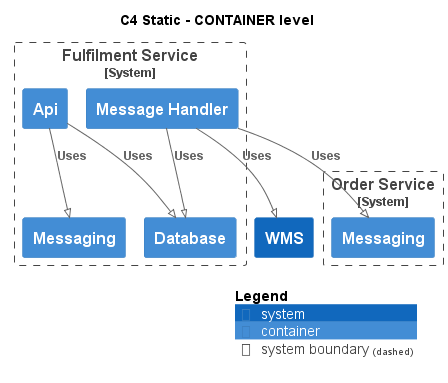

The diagram above was rendered by PlantUML. Its source (embedded in the PNG):
@startuml
!pragma layout smetana
!include ..\..\.c4s\C4_Container.puml

AddElementTag("state:new", $bgColor=green, $fontColor=#ffffff, $borderColor=green, $shadowing="False")
AddElementTag("state:changed", $bgColor=orange, $fontColor=#ffffff, $borderColor=orange, $shadowing="False")
AddElementTag("state:removed", $bgColor=red, $fontColor=#ffffff, $borderColor=red, $shadowing="False")

AddRelTag("state:new", $textColor=green, $lineColor=green)
AddRelTag("state:changed", $textColor=orange, $lineColor=orange)
AddRelTag("state:removed", $textColor=red, $lineColor=red)

SHOW_PERSON_PORTRAIT()
LAYOUT_TOP_DOWN()

skinparam linetype polyline

title C4 Static - CONTAINER level


System_Boundary(ECommercePlatform.SoftwareSystems.FulfilmentService, "Fulfilment Service") {
    Container(ECommercePlatform.SoftwareSystems.FulfilmentService.Containers.Api, "Api", "", "")
    Container(ECommercePlatform.SoftwareSystems.FulfilmentService.Containers.Database, "Database", "", "")
    Container(ECommercePlatform.SoftwareSystems.FulfilmentService.Containers.Messaging, "Messaging", "", "")
    Container(ECommercePlatform.SoftwareSystems.FulfilmentService.Containers.MessageHandler, "Message Handler", "", "")
}

System_Boundary(ECommercePlatform.SoftwareSystems.OrderService, "Order Service") {
    Container(ECommercePlatform.SoftwareSystems.OrderService.Containers.Messaging, "Messaging", "", "")
}
System(ECommercePlatform.SoftwareSystems.WMS, "WMS", "")

Rel(ECommercePlatform.SoftwareSystems.FulfilmentService.Containers.Api, ECommercePlatform.SoftwareSystems.FulfilmentService.Containers.Database, "Uses")
Rel(ECommercePlatform.SoftwareSystems.FulfilmentService.Containers.Api, ECommercePlatform.SoftwareSystems.FulfilmentService.Containers.Messaging, "Uses")
Rel(ECommercePlatform.SoftwareSystems.FulfilmentService.Containers.MessageHandler, ECommercePlatform.SoftwareSystems.OrderService.Containers.Messaging, "Uses")
Rel(ECommercePlatform.SoftwareSystems.FulfilmentService.Containers.MessageHandler, ECommercePlatform.SoftwareSystems.FulfilmentService.Containers.Database, "Uses")
Rel(ECommercePlatform.SoftwareSystems.FulfilmentService.Containers.MessageHandler, ECommercePlatform.SoftwareSystems.WMS, "Uses")


SHOW_LEGEND()
@enduml